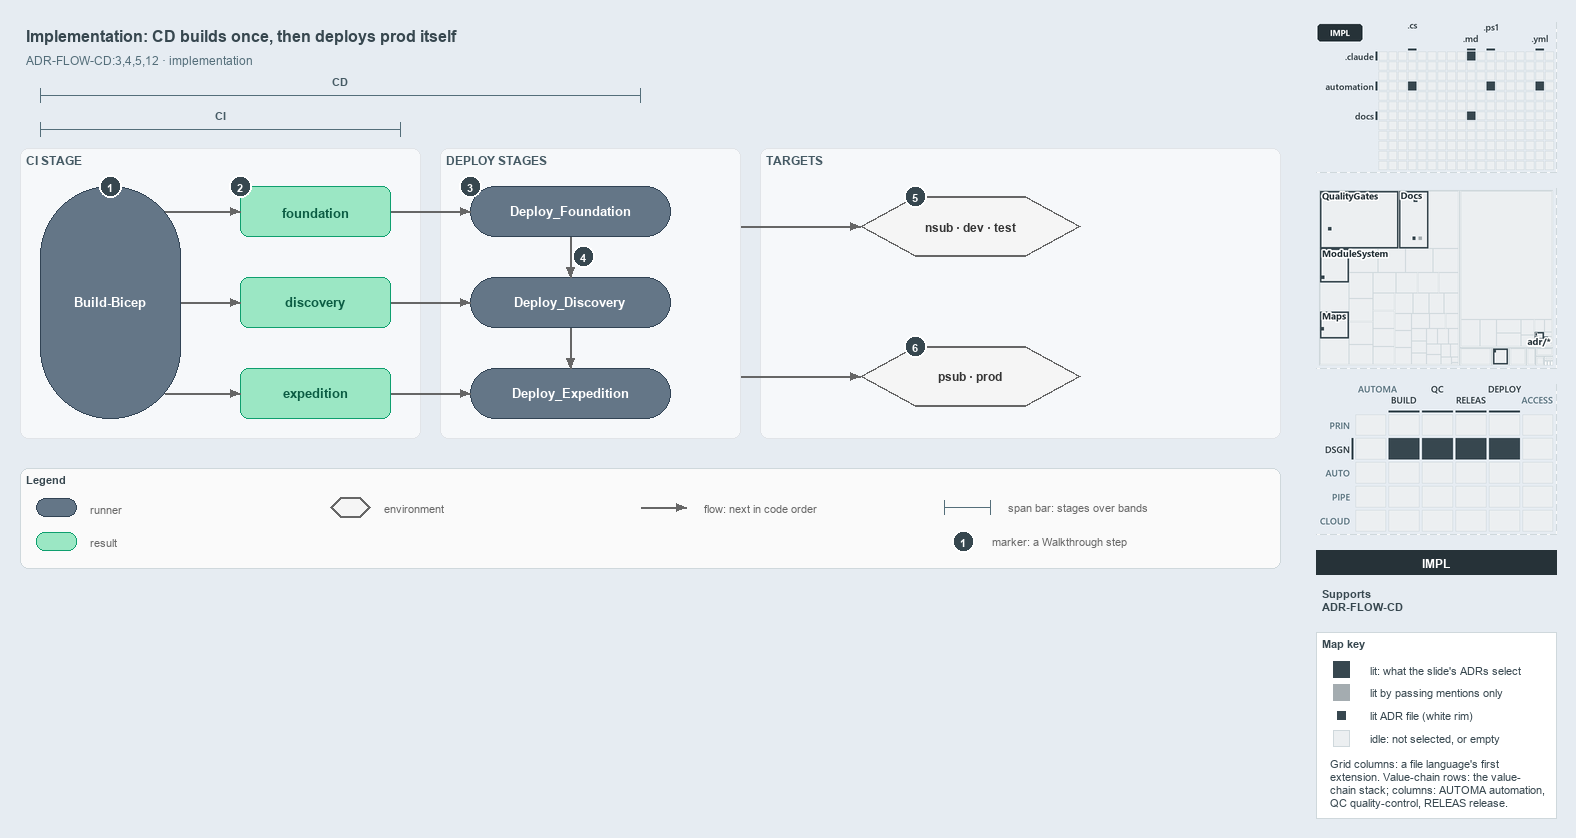

The diagram above was exported from draw.io. Its source (the exported page's mxGraphModel, read from the mxfile embedded in the PNG):
<mxGraphModel dx="1024" dy="768" grid="0" gridSize="10" guides="1" tooltips="1" connect="1" arrows="1" fold="1" page="1" pageScale="1" pageWidth="1572" pageHeight="600" background="#E6ECF2" math="0" shadow="0">
  <root>
    <mxCell id="0" />
    <mxCell id="1" parent="0" />
    <mxCell id="title" value="Implementation: CD builds once, then deploys prod itself" style="text;html=1;align=left;verticalAlign=middle;fontSize=16;fontStyle=1;fontColor=#37474F;" vertex="1" parent="1">
      <mxGeometry x="20" y="14" width="1260" height="30" as="geometry" />
    </mxCell>
    <mxCell id="subtitle" value="ADR-FLOW-CD:3,4,5,12 &amp;#183; implementation" style="text;html=1;align=left;verticalAlign=middle;fontSize=12;fontColor=#546E7A;" vertex="1" parent="1">
      <mxGeometry x="20" y="44" width="1240" height="20" as="geometry" />
    </mxCell>
    <mxCell id="span-cd-label" value="CD" style="text;html=1;align=center;verticalAlign=middle;fontSize=11;fontStyle=1;fontColor=#455A64;labelBackgroundColor=#F6F8FA;" vertex="1" parent="1">
      <mxGeometry x="300" y="66" width="80" height="16" as="geometry" />
    </mxCell>
    <mxCell id="span-cd" value="" style="shape=crossbar;whiteSpace=wrap;html=1;rounded=1;fillColor=none;strokeColor=#546E7A;strokeWidth=1.5;" vertex="1" parent="1">
      <mxGeometry x="40" y="82" width="600" height="14" as="geometry" />
    </mxCell>
    <mxCell id="span-ci-label" value="CI" style="text;html=1;align=center;verticalAlign=middle;fontSize=11;fontStyle=1;fontColor=#455A64;labelBackgroundColor=#F6F8FA;" vertex="1" parent="1">
      <mxGeometry x="180" y="100" width="80" height="16" as="geometry" />
    </mxCell>
    <mxCell id="span-ci" value="" style="shape=crossbar;whiteSpace=wrap;html=1;rounded=1;fillColor=none;strokeColor=#546E7A;strokeWidth=1.5;" vertex="1" parent="1">
      <mxGeometry x="40" y="116" width="360" height="14" as="geometry" />
    </mxCell>
    <mxCell id="band-ci" value="CI STAGE" style="rounded=1;html=1;arcSize=3;fillColor=#F6F8FA;strokeColor=#E1E4E8;verticalAlign=top;align=left;spacingLeft=8;fontStyle=1;fontSize=12;fontColor=#455A64;" vertex="1" parent="1">
      <mxGeometry x="20" y="142" width="400" height="290" as="geometry" />
    </mxCell>
    <mxCell id="band-deploy" value="DEPLOY STAGES" style="rounded=1;html=1;arcSize=3;fillColor=#F6F8FA;strokeColor=#E1E4E8;verticalAlign=top;align=left;spacingLeft=8;fontStyle=1;fontSize=12;fontColor=#455A64;" vertex="1" parent="1">
      <mxGeometry x="440" y="142" width="300" height="290" as="geometry" />
    </mxCell>
    <mxCell id="band-targets" value="TARGETS" style="rounded=1;html=1;arcSize=3;fillColor=#F6F8FA;strokeColor=#E1E4E8;verticalAlign=top;align=left;spacingLeft=8;fontStyle=1;fontSize=12;fontColor=#455A64;" vertex="1" parent="1">
      <mxGeometry x="760" y="142" width="520" height="290" as="geometry" />
    </mxCell>
    <mxCell id="ci-stage" value="&lt;b&gt;Build-Bicep&lt;/b&gt;" style="rounded=1;arcSize=50;whiteSpace=wrap;html=1;fillColor=#647687;strokeColor=#314354;fontSize=13;fontColor=#FFFFFF;" vertex="1" parent="1">
      <mxGeometry x="40" y="180" width="140" height="232" as="geometry" />
    </mxCell>
    <mxCell id="artifact-foundation" value="&lt;b&gt;foundation&lt;/b&gt;" style="rounded=1;whiteSpace=wrap;html=1;arcSize=20;fillColor=#9BE7C4;strokeColor=#0E9F6E;fontColor=#0B5C43;fontSize=13;" vertex="1" parent="1">
      <mxGeometry x="240" y="180" width="150" height="50" as="geometry" />
    </mxCell>
    <mxCell id="artifact-discovery" value="&lt;b&gt;discovery&lt;/b&gt;" style="rounded=1;whiteSpace=wrap;html=1;arcSize=20;fillColor=#9BE7C4;strokeColor=#0E9F6E;fontColor=#0B5C43;fontSize=13;" vertex="1" parent="1">
      <mxGeometry x="240" y="271" width="150" height="50" as="geometry" />
    </mxCell>
    <mxCell id="artifact-expedition" value="&lt;b&gt;expedition&lt;/b&gt;" style="rounded=1;whiteSpace=wrap;html=1;arcSize=20;fillColor=#9BE7C4;strokeColor=#0E9F6E;fontColor=#0B5C43;fontSize=13;" vertex="1" parent="1">
      <mxGeometry x="240" y="362" width="150" height="50" as="geometry" />
    </mxCell>
    <mxCell id="deploy-foundation" value="&lt;b&gt;Deploy_Foundation&lt;/b&gt;" style="rounded=1;arcSize=50;whiteSpace=wrap;html=1;fillColor=#647687;strokeColor=#314354;fontSize=13;fontColor=#FFFFFF;" vertex="1" parent="1">
      <mxGeometry x="470" y="180" width="200" height="50" as="geometry" />
    </mxCell>
    <mxCell id="deploy-discovery" value="&lt;b&gt;Deploy_Discovery&lt;/b&gt;" style="rounded=1;arcSize=50;whiteSpace=wrap;html=1;fillColor=#647687;strokeColor=#314354;fontSize=13;fontColor=#FFFFFF;" vertex="1" parent="1">
      <mxGeometry x="470" y="271" width="200" height="50" as="geometry" />
    </mxCell>
    <mxCell id="deploy-expedition" value="&lt;b&gt;Deploy_Expedition&lt;/b&gt;" style="rounded=1;arcSize=50;whiteSpace=wrap;html=1;fillColor=#647687;strokeColor=#314354;fontSize=13;fontColor=#FFFFFF;" vertex="1" parent="1">
      <mxGeometry x="470" y="362" width="200" height="50" as="geometry" />
    </mxCell>
    <mxCell id="env-nonprod" value="&lt;b&gt;nsub &amp;#183; dev &amp;#183; test&lt;/b&gt;" style="shape=hexagon;perimeter=hexagonPerimeter2;whiteSpace=wrap;html=1;fillColor=#f5f5f5;strokeColor=#666666;strokeWidth=2;fontColor=#333333;fontSize=12;" vertex="1" parent="1">
      <mxGeometry x="860" y="190" width="220" height="60" as="geometry" />
    </mxCell>
    <mxCell id="env-prod" value="&lt;b&gt;psub &amp;#183; prod&lt;/b&gt;" style="shape=hexagon;perimeter=hexagonPerimeter2;whiteSpace=wrap;html=1;fillColor=#f5f5f5;strokeColor=#666666;strokeWidth=2;fontColor=#333333;fontSize=12;" vertex="1" parent="1">
      <mxGeometry x="860" y="340" width="220" height="60" as="geometry" />
    </mxCell>
    <mxCell id="p-edge-build-foundation-a" value="" style="text;html=1;strokeColor=none;fillColor=none;" vertex="1" parent="1">
      <mxGeometry x="164" y="205" width="1" height="1" as="geometry" />
    </mxCell>
    <mxCell id="p-edge-build-foundation-b" value="" style="text;html=1;strokeColor=none;fillColor=none;" vertex="1" parent="1">
      <mxGeometry x="240" y="205" width="1" height="1" as="geometry" />
    </mxCell>
    <mxCell id="edge-build-foundation" value="" style="edgeStyle=orthogonalEdgeStyle;rounded=1;html=1;fontSize=10;endArrow=block;strokeColor=#666666;" edge="1" parent="1" source="p-edge-build-foundation-a" target="p-edge-build-foundation-b">
      <mxGeometry relative="1" as="geometry" />
    </mxCell>
    <mxCell id="p-edge-build-discovery-a" value="" style="text;html=1;strokeColor=none;fillColor=none;" vertex="1" parent="1">
      <mxGeometry x="180" y="296" width="1" height="1" as="geometry" />
    </mxCell>
    <mxCell id="p-edge-build-discovery-b" value="" style="text;html=1;strokeColor=none;fillColor=none;" vertex="1" parent="1">
      <mxGeometry x="240" y="296" width="1" height="1" as="geometry" />
    </mxCell>
    <mxCell id="edge-build-discovery" value="" style="edgeStyle=orthogonalEdgeStyle;rounded=1;html=1;fontSize=10;endArrow=block;strokeColor=#666666;" edge="1" parent="1" source="p-edge-build-discovery-a" target="p-edge-build-discovery-b">
      <mxGeometry relative="1" as="geometry" />
    </mxCell>
    <mxCell id="p-edge-build-expedition-a" value="" style="text;html=1;strokeColor=none;fillColor=none;" vertex="1" parent="1">
      <mxGeometry x="164" y="387" width="1" height="1" as="geometry" />
    </mxCell>
    <mxCell id="p-edge-build-expedition-b" value="" style="text;html=1;strokeColor=none;fillColor=none;" vertex="1" parent="1">
      <mxGeometry x="240" y="387" width="1" height="1" as="geometry" />
    </mxCell>
    <mxCell id="edge-build-expedition" value="" style="edgeStyle=orthogonalEdgeStyle;rounded=1;html=1;fontSize=10;endArrow=block;strokeColor=#666666;" edge="1" parent="1" source="p-edge-build-expedition-a" target="p-edge-build-expedition-b">
      <mxGeometry relative="1" as="geometry" />
    </mxCell>
    <mxCell id="p-edge-download-foundation-a" value="" style="text;html=1;strokeColor=none;fillColor=none;" vertex="1" parent="1">
      <mxGeometry x="390" y="205" width="1" height="1" as="geometry" />
    </mxCell>
    <mxCell id="p-edge-download-foundation-b" value="" style="text;html=1;strokeColor=none;fillColor=none;" vertex="1" parent="1">
      <mxGeometry x="470" y="205" width="1" height="1" as="geometry" />
    </mxCell>
    <mxCell id="edge-download-foundation" value="" style="edgeStyle=orthogonalEdgeStyle;rounded=1;html=1;fontSize=10;endArrow=block;strokeColor=#666666;" edge="1" parent="1" source="p-edge-download-foundation-a" target="p-edge-download-foundation-b">
      <mxGeometry relative="1" as="geometry" />
    </mxCell>
    <mxCell id="p-edge-download-discovery-a" value="" style="text;html=1;strokeColor=none;fillColor=none;" vertex="1" parent="1">
      <mxGeometry x="390" y="296" width="1" height="1" as="geometry" />
    </mxCell>
    <mxCell id="p-edge-download-discovery-b" value="" style="text;html=1;strokeColor=none;fillColor=none;" vertex="1" parent="1">
      <mxGeometry x="470" y="296" width="1" height="1" as="geometry" />
    </mxCell>
    <mxCell id="edge-download-discovery" value="" style="edgeStyle=orthogonalEdgeStyle;rounded=1;html=1;fontSize=10;endArrow=block;strokeColor=#666666;" edge="1" parent="1" source="p-edge-download-discovery-a" target="p-edge-download-discovery-b">
      <mxGeometry relative="1" as="geometry" />
    </mxCell>
    <mxCell id="p-edge-download-expedition-a" value="" style="text;html=1;strokeColor=none;fillColor=none;" vertex="1" parent="1">
      <mxGeometry x="390" y="387" width="1" height="1" as="geometry" />
    </mxCell>
    <mxCell id="p-edge-download-expedition-b" value="" style="text;html=1;strokeColor=none;fillColor=none;" vertex="1" parent="1">
      <mxGeometry x="470" y="387" width="1" height="1" as="geometry" />
    </mxCell>
    <mxCell id="edge-download-expedition" value="" style="edgeStyle=orthogonalEdgeStyle;rounded=1;html=1;fontSize=10;endArrow=block;strokeColor=#666666;" edge="1" parent="1" source="p-edge-download-expedition-a" target="p-edge-download-expedition-b">
      <mxGeometry relative="1" as="geometry" />
    </mxCell>
    <mxCell id="p-edge-dependson-1-a" value="" style="text;html=1;strokeColor=none;fillColor=none;" vertex="1" parent="1">
      <mxGeometry x="570" y="230" width="1" height="1" as="geometry" />
    </mxCell>
    <mxCell id="p-edge-dependson-1-b" value="" style="text;html=1;strokeColor=none;fillColor=none;" vertex="1" parent="1">
      <mxGeometry x="570" y="271" width="1" height="1" as="geometry" />
    </mxCell>
    <mxCell id="edge-dependson-1" value="" style="edgeStyle=orthogonalEdgeStyle;rounded=1;html=1;fontSize=10;endArrow=block;strokeColor=#666666;" edge="1" parent="1" source="p-edge-dependson-1-a" target="p-edge-dependson-1-b">
      <mxGeometry relative="1" as="geometry" />
    </mxCell>
    <mxCell id="p-edge-dependson-2-a" value="" style="text;html=1;strokeColor=none;fillColor=none;" vertex="1" parent="1">
      <mxGeometry x="570" y="321" width="1" height="1" as="geometry" />
    </mxCell>
    <mxCell id="p-edge-dependson-2-b" value="" style="text;html=1;strokeColor=none;fillColor=none;" vertex="1" parent="1">
      <mxGeometry x="570" y="362" width="1" height="1" as="geometry" />
    </mxCell>
    <mxCell id="edge-dependson-2" value="" style="edgeStyle=orthogonalEdgeStyle;rounded=1;html=1;fontSize=10;endArrow=block;strokeColor=#666666;" edge="1" parent="1" source="p-edge-dependson-2-a" target="p-edge-dependson-2-b">
      <mxGeometry relative="1" as="geometry" />
    </mxCell>
    <mxCell id="p-edge-deploy-nonprod-a" value="" style="text;html=1;strokeColor=none;fillColor=none;" vertex="1" parent="1">
      <mxGeometry x="740" y="220" width="1" height="1" as="geometry" />
    </mxCell>
    <mxCell id="p-edge-deploy-nonprod-b" value="" style="text;html=1;strokeColor=none;fillColor=none;" vertex="1" parent="1">
      <mxGeometry x="860" y="220" width="1" height="1" as="geometry" />
    </mxCell>
    <mxCell id="edge-deploy-nonprod" value="" style="edgeStyle=orthogonalEdgeStyle;rounded=1;html=1;fontSize=10;endArrow=block;strokeColor=#666666;" edge="1" parent="1" source="p-edge-deploy-nonprod-a" target="p-edge-deploy-nonprod-b">
      <mxGeometry relative="1" as="geometry" />
    </mxCell>
    <mxCell id="p-edge-deploy-prod-a" value="" style="text;html=1;strokeColor=none;fillColor=none;" vertex="1" parent="1">
      <mxGeometry x="740" y="370" width="1" height="1" as="geometry" />
    </mxCell>
    <mxCell id="p-edge-deploy-prod-b" value="" style="text;html=1;strokeColor=none;fillColor=none;" vertex="1" parent="1">
      <mxGeometry x="860" y="370" width="1" height="1" as="geometry" />
    </mxCell>
    <mxCell id="edge-deploy-prod" value="" style="edgeStyle=orthogonalEdgeStyle;rounded=1;html=1;fontSize=10;endArrow=block;strokeColor=#666666;" edge="1" parent="1" source="p-edge-deploy-prod-a" target="p-edge-deploy-prod-b">
      <mxGeometry relative="1" as="geometry" />
    </mxCell>
    <mxCell id="mark-1" value="1" style="ellipse;html=1;fillColor=#37474F;strokeColor=#FFFFFF;strokeWidth=2;fontColor=#FFFFFF;fontStyle=1;fontSize=11;" vertex="1" parent="1">
      <mxGeometry x="99" y="169" width="22" height="22" as="geometry" />
    </mxCell>
    <mxCell id="mark-2" value="2" style="ellipse;html=1;fillColor=#37474F;strokeColor=#FFFFFF;strokeWidth=2;fontColor=#FFFFFF;fontStyle=1;fontSize=11;" vertex="1" parent="1">
      <mxGeometry x="229" y="169" width="22" height="22" as="geometry" />
    </mxCell>
    <mxCell id="mark-3" value="3" style="ellipse;html=1;fillColor=#37474F;strokeColor=#FFFFFF;strokeWidth=2;fontColor=#FFFFFF;fontStyle=1;fontSize=11;" vertex="1" parent="1">
      <mxGeometry x="459" y="169" width="22" height="22" as="geometry" />
    </mxCell>
    <mxCell id="mark-4" value="4" style="ellipse;html=1;fillColor=#37474F;strokeColor=#FFFFFF;strokeWidth=2;fontColor=#FFFFFF;fontStyle=1;fontSize=11;" vertex="1" parent="1">
      <mxGeometry x="572" y="239" width="22" height="22" as="geometry" />
    </mxCell>
    <mxCell id="mark-5" value="5" style="ellipse;html=1;fillColor=#37474F;strokeColor=#FFFFFF;strokeWidth=2;fontColor=#FFFFFF;fontStyle=1;fontSize=11;" vertex="1" parent="1">
      <mxGeometry x="904" y="179" width="22" height="22" as="geometry" />
    </mxCell>
    <mxCell id="mark-6" value="6" style="ellipse;html=1;fillColor=#37474F;strokeColor=#FFFFFF;strokeWidth=2;fontColor=#FFFFFF;fontStyle=1;fontSize=11;" vertex="1" parent="1">
      <mxGeometry x="904" y="329" width="22" height="22" as="geometry" />
    </mxCell>
    <mxCell id="legend" value="&lt;b&gt;Legend&lt;/b&gt;" style="rounded=1;whiteSpace=wrap;html=1;arcSize=6;fillColor=#FAFAFA;strokeColor=#CFD8DC;align=left;verticalAlign=top;spacing=8;fontSize=11;fontColor=#37474F;" vertex="1" parent="1">
      <mxGeometry x="20" y="462" width="1260" height="100" as="geometry" />
    </mxCell>
    <mxCell id="legend-0" value="" style="rounded=1;arcSize=50;whiteSpace=wrap;html=1;fillColor=#647687;strokeColor=#314354;fontColor=#FFFFFF;" vertex="1" parent="1">
      <mxGeometry x="36" y="492" width="40" height="18" as="geometry" />
    </mxCell>
    <mxCell id="legend-0-text" value="runner" style="text;html=1;align=left;verticalAlign=middle;fontSize=11;fontColor=#666666;" vertex="1" parent="1">
      <mxGeometry x="84" y="491" width="270" height="20" as="geometry" />
    </mxCell>
    <mxCell id="legend-1" value="" style="rounded=1;whiteSpace=wrap;html=1;arcSize=20;fillColor=#9BE7C4;strokeColor=#0E9F6E;" vertex="1" parent="1">
      <mxGeometry x="36" y="526" width="40" height="18" as="geometry" />
    </mxCell>
    <mxCell id="legend-1-text" value="result" style="text;html=1;align=left;verticalAlign=middle;fontSize=11;fontColor=#666666;" vertex="1" parent="1">
      <mxGeometry x="84" y="525" width="270" height="20" as="geometry" />
    </mxCell>
    <mxCell id="legend-2" value="" style="shape=hexagon;perimeter=hexagonPerimeter2;whiteSpace=wrap;html=1;fillColor=#f5f5f5;strokeColor=#666666;strokeWidth=2;" vertex="1" parent="1">
      <mxGeometry x="330" y="491" width="40" height="20" as="geometry" />
    </mxCell>
    <mxCell id="legend-2-text" value="environment" style="text;html=1;align=left;verticalAlign=middle;fontSize=11;fontColor=#666666;" vertex="1" parent="1">
      <mxGeometry x="378" y="491" width="270" height="20" as="geometry" />
    </mxCell>
    <mxCell id="p-legend-3-a" value="" style="text;html=1;strokeColor=none;fillColor=none;" vertex="1" parent="1">
      <mxGeometry x="640" y="501" width="1" height="1" as="geometry" />
    </mxCell>
    <mxCell id="p-legend-3-b" value="" style="text;html=1;strokeColor=none;fillColor=none;" vertex="1" parent="1">
      <mxGeometry x="686" y="501" width="1" height="1" as="geometry" />
    </mxCell>
    <mxCell id="legend-3" value="" style="edgeStyle=orthogonalEdgeStyle;rounded=1;html=1;fontSize=10;endArrow=block;strokeColor=#666666;" edge="1" parent="1" source="p-legend-3-a" target="p-legend-3-b">
      <mxGeometry relative="1" as="geometry" />
    </mxCell>
    <mxCell id="legend-3-text" value="flow: next in code order" style="text;html=1;align=left;verticalAlign=middle;fontSize=11;fontColor=#666666;" vertex="1" parent="1">
      <mxGeometry x="698" y="491" width="270" height="20" as="geometry" />
    </mxCell>
    <mxCell id="legend-4" value="" style="shape=crossbar;whiteSpace=wrap;html=1;rounded=1;fillColor=none;strokeColor=#546E7A;strokeWidth=1.5;" vertex="1" parent="1">
      <mxGeometry x="944" y="494" width="46" height="14" as="geometry" />
    </mxCell>
    <mxCell id="legend-4-text" value="span bar: stages over bands" style="text;html=1;align=left;verticalAlign=middle;fontSize=11;fontColor=#666666;" vertex="1" parent="1">
      <mxGeometry x="1002" y="491" width="320" height="20" as="geometry" />
    </mxCell>
    <mxCell id="legend-5" value="1" style="ellipse;html=1;fillColor=#37474F;strokeColor=#FFFFFF;strokeWidth=2;fontColor=#FFFFFF;fontStyle=1;fontSize=11;" vertex="1" parent="1">
      <mxGeometry x="952" y="524" width="22" height="22" as="geometry" />
    </mxCell>
    <mxCell id="legend-5-text" value="marker: a Walkthrough step" style="text;html=1;align=left;verticalAlign=middle;fontSize=11;fontColor=#666666;" vertex="1" parent="1">
      <mxGeometry x="986" y="525" width="320" height="20" as="geometry" />
    </mxCell>
    <mxCell id="minimap-grid" value="" style="shape=image;html=1;imageAspect=0;aspect=fixed;verticalLabelPosition=bottom;strokeColor=#CFD8DC;dashed=1;fillColor=#FAFAFA;image=data:image/png,(base64 omitted: 9336 chars);" vertex="1" parent="1">
      <mxGeometry x="1316" y="16" width="240" height="150" as="geometry" />
    </mxCell>
    <mxCell id="minimap-tree" value="" style="shape=image;html=1;imageAspect=0;aspect=fixed;verticalLabelPosition=bottom;strokeColor=#CFD8DC;dashed=1;fillColor=#FAFAFA;image=data:image/png,(base64 omitted: 18248 chars);" vertex="1" parent="1">
      <mxGeometry x="1316" y="182" width="240" height="180" as="geometry" />
    </mxCell>
    <mxCell id="minimap-chain" value="" style="shape=image;html=1;imageAspect=0;aspect=fixed;verticalLabelPosition=bottom;strokeColor=#CFD8DC;dashed=1;fillColor=#FAFAFA;image=data:image/png,(base64 omitted: 14976 chars);" vertex="1" parent="1">
      <mxGeometry x="1316" y="378" width="240" height="150" as="geometry" />
    </mxCell>
    <mxCell id="lens-badge" value="IMPL" style="rounded=0;whiteSpace=wrap;html=1;align=center;verticalAlign=middle;fontSize=12;fontStyle=1;fontColor=#FFFFFF;fillColor=#263238;strokeColor=none;" vertex="1" parent="1">
      <mxGeometry x="1316" y="544" width="240" height="24" as="geometry" />
    </mxCell>
    <mxCell id="supports" value="&lt;b&gt;Supports&lt;/b&gt;&lt;br&gt;ADR-FLOW-CD" style="text;html=1;whiteSpace=wrap;align=left;verticalAlign=top;fontSize=11;fontColor=#37474F;" vertex="1" parent="1">
      <mxGeometry x="1316" y="576" width="240" height="38" as="geometry" />
    </mxCell>
    <mxCell id="mapkey" value="&lt;b&gt;Map key&lt;/b&gt;" style="rounded=0;whiteSpace=wrap;html=1;align=left;verticalAlign=top;fontSize=11;fontColor=#37474F;fillColor=#FFFFFF;strokeColor=#CFD8DC;spacingLeft=8;spacingTop=2;" vertex="1" parent="1">
      <mxGeometry x="1316" y="626" width="240" height="186" as="geometry" />
    </mxCell>
    <mxCell id="mapkey-lit" value="" style="rounded=0;html=1;fillColor=#37474F;strokeColor=#37474F;" vertex="1" parent="1">
      <mxGeometry x="1333.0" y="655.0" width="16" height="16" as="geometry" />
    </mxCell>
    <mxCell id="mapkey-lit-text" value="lit: what the slide's ADRs select" style="text;html=1;align=left;verticalAlign=middle;fontSize=11;fontColor=#37474F;" vertex="1" parent="1">
      <mxGeometry x="1364" y="653" width="184" height="20" as="geometry" />
    </mxCell>
    <mxCell id="mapkey-touched" value="" style="rounded=0;html=1;fillColor=#A4ACB0;strokeColor=#A4ACB0;" vertex="1" parent="1">
      <mxGeometry x="1333.0" y="678.0" width="16" height="16" as="geometry" />
    </mxCell>
    <mxCell id="mapkey-touched-text" value="lit by passing mentions only" style="text;html=1;align=left;verticalAlign=middle;fontSize=11;fontColor=#37474F;" vertex="1" parent="1">
      <mxGeometry x="1364" y="676" width="184" height="20" as="geometry" />
    </mxCell>
    <mxCell id="mapkey-adr" value="" style="rounded=0;html=1;fillColor=#37474F;strokeColor=#FFFFFF;strokeWidth=2;" vertex="1" parent="1">
      <mxGeometry x="1335.0" y="703.0" width="12" height="12" as="geometry" />
    </mxCell>
    <mxCell id="mapkey-adr-text" value="lit ADR file (white rim)" style="text;html=1;align=left;verticalAlign=middle;fontSize=11;fontColor=#37474F;" vertex="1" parent="1">
      <mxGeometry x="1364" y="699" width="184" height="20" as="geometry" />
    </mxCell>
    <mxCell id="mapkey-idle" value="" style="rounded=0;html=1;fillColor=#ECEFF1;strokeColor=#CFD8DC;" vertex="1" parent="1">
      <mxGeometry x="1333.0" y="724.0" width="16" height="16" as="geometry" />
    </mxCell>
    <mxCell id="mapkey-idle-text" value="idle: not selected, or empty" style="text;html=1;align=left;verticalAlign=middle;fontSize=11;fontColor=#37474F;" vertex="1" parent="1">
      <mxGeometry x="1364" y="722" width="184" height="20" as="geometry" />
    </mxCell>
    <mxCell id="mapkey-codes" value="Grid columns: a file language's first&lt;br&gt;extension. Value-chain rows: the value-&lt;br&gt;chain stack; columns: AUTOMA automation,&lt;br&gt;QC quality-control, RELEAS release." style="text;html=1;align=left;verticalAlign=top;whiteSpace=wrap;fontSize=11;fontColor=#37474F;" vertex="1" parent="1">
      <mxGeometry x="1324" y="746" width="224" height="60" as="geometry" />
    </mxCell>
  </root>
</mxGraphModel>